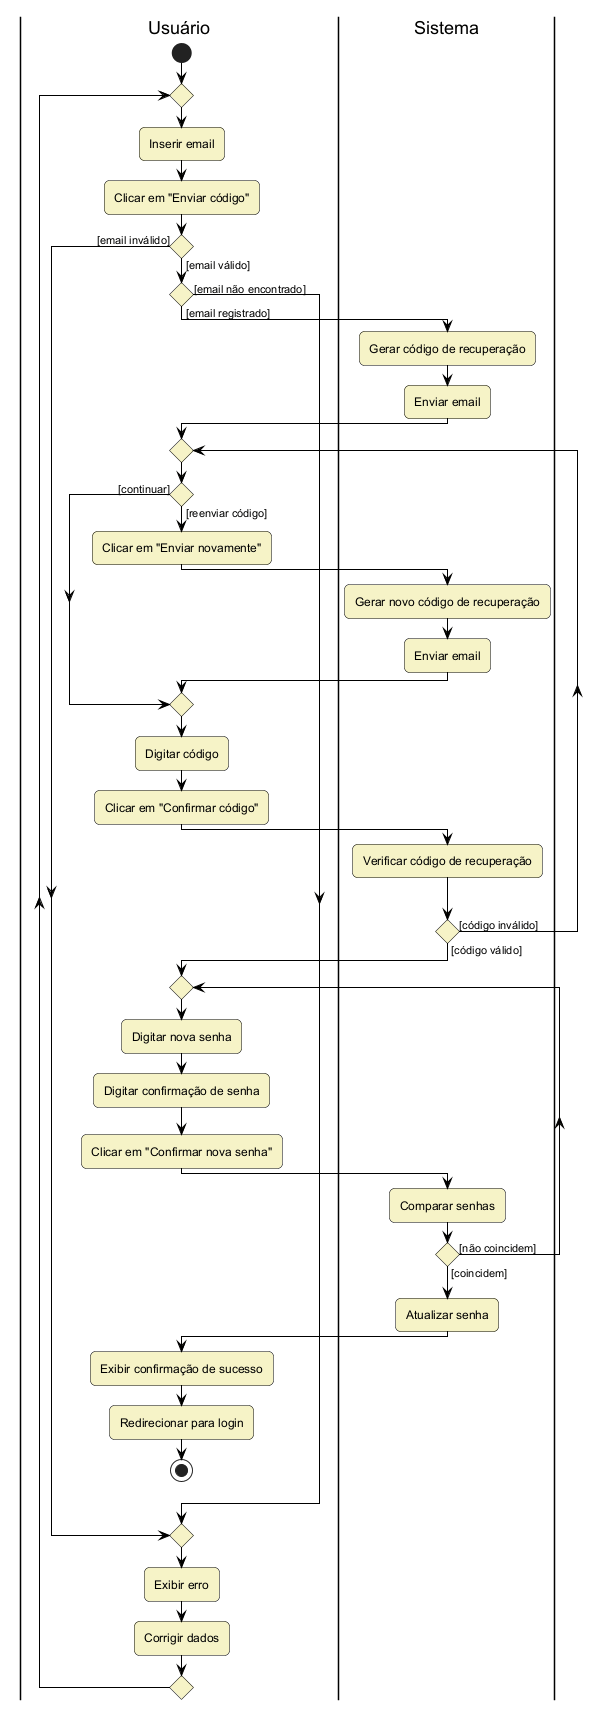

The diagram above was rendered by PlantUML. Its source (embedded in the PNG):
@startuml forgot-password

!include style.puml 

|Usuário|
start

repeat
    :Inserir email;
    :Clicar em "Enviar código";

    if () then ([email válido])

        if () then ([email registrado])

            |Sistema|
            :Gerar código de recuperação;
            :Enviar email;

            |Usuário|

            repeat

                if () then ([reenviar código])
                    :Clicar em "Enviar novamente";

                    |Sistema|
                    :Gerar novo código de recuperação;
                    :Enviar email;

                    |Usuário|

                else ([continuar])
                endif

                :Digitar código;
                :Clicar em "Confirmar código";

                |Sistema|
                :Verificar código de recuperação;
            repeat while () is ([código inválido]) not ([código válido])

            |Usuário|
            repeat
                :Digitar nova senha;
                :Digitar confirmação de senha;
                :Clicar em "Confirmar nova senha";

                |Sistema|
                :Comparar senhas;
            repeat while () is ([não coincidem]) not ([coincidem])

            |Sistema|
            :Atualizar senha;

            |Usuário|
            :Exibir confirmação de sucesso;
            :Redirecionar para login;
            stop

        else ([email não encontrado])
        endif

    else ([email inválido])
    endif

    |Usuário|
    :Exibir erro;
    :Corrigir dados;

repeat while ()

@enduml